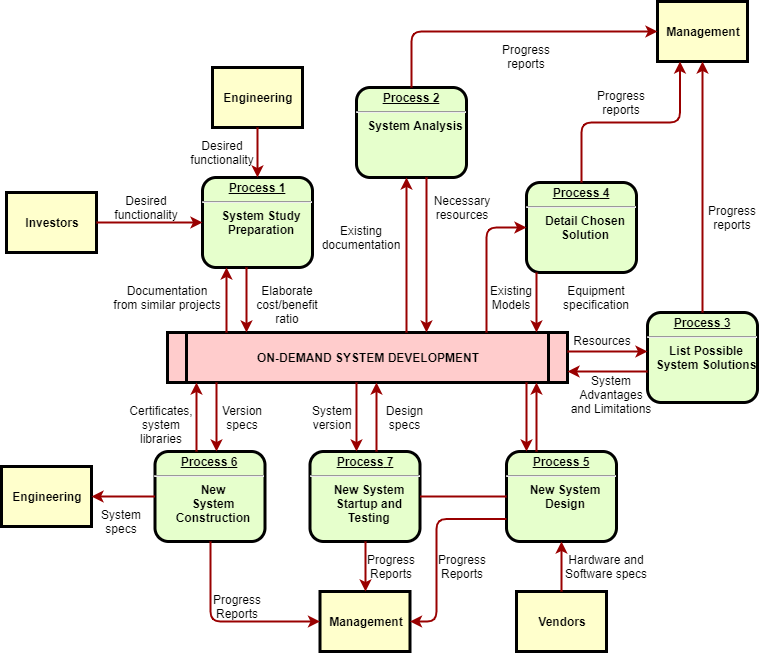

The diagram above was exported from draw.io. Its source (the exported page's mxGraphModel, read from the mxfile embedded in the PNG):
<mxGraphModel dx="777" dy="1105" grid="1" gridSize="10" guides="1" tooltips="1" connect="1" arrows="1" fold="1" page="1" pageScale="1" pageWidth="826" pageHeight="1169" background="#ffffff" math="0" shadow="0">
  <root>
    <mxCell id="0" />
    <mxCell id="1" parent="0" />
    <mxCell id="2" value="&lt;p style=&quot;margin: 0px; margin-top: 4px; text-align: center; text-decoration: underline;&quot;&gt;&lt;strong&gt;Process 1&lt;br /&gt;&lt;/strong&gt;&lt;/p&gt;&lt;hr /&gt;&lt;p style=&quot;margin: 0px; margin-left: 8px;&quot;&gt;System Study&lt;/p&gt;&lt;p style=&quot;margin: 0px; margin-left: 8px;&quot;&gt;Preparation&lt;/p&gt;" style="verticalAlign=middle;align=center;overflow=fill;fontSize=12;fontFamily=Helvetica;html=1;rounded=1;fontStyle=1;strokeWidth=3;fillColor=#E6FFCC" parent="1" vertex="1">
      <mxGeometry x="236" y="236" width="110" height="90" as="geometry" />
    </mxCell>
    <mxCell id="3" value="Engineering" style="whiteSpace=wrap;align=center;verticalAlign=middle;fontStyle=1;strokeWidth=3;fillColor=#FFFFCC" parent="1" vertex="1">
      <mxGeometry x="246" y="126" width="90" height="60" as="geometry" />
    </mxCell>
    <mxCell id="4" value="Investors" style="whiteSpace=wrap;align=center;verticalAlign=middle;fontStyle=1;strokeWidth=3;fillColor=#FFFFCC" parent="1" vertex="1">
      <mxGeometry x="40" y="251" width="90" height="60" as="geometry" />
    </mxCell>
    <mxCell id="5" value="ON-DEMAND SYSTEM DEVELOPMENT" style="shape=process;whiteSpace=wrap;align=center;verticalAlign=middle;size=0.0475;fontStyle=1;strokeWidth=3;fillColor=#FFCCCC" parent="1" vertex="1">
      <mxGeometry x="200.99999999999991" y="391" width="400" height="50" as="geometry" />
    </mxCell>
    <mxCell id="6" value="&lt;p style=&quot;margin: 0px; margin-top: 4px; text-align: center; text-decoration: underline;&quot;&gt;&lt;strong&gt;Process 2&lt;br /&gt;&lt;/strong&gt;&lt;/p&gt;&lt;hr /&gt;&lt;p style=&quot;margin: 0px; margin-left: 8px;&quot;&gt;System Analysis&lt;/p&gt;" style="verticalAlign=middle;align=center;overflow=fill;fontSize=12;fontFamily=Helvetica;html=1;rounded=1;fontStyle=1;strokeWidth=3;fillColor=#E6FFCC" parent="1" vertex="1">
      <mxGeometry x="390" y="146" width="110" height="90" as="geometry" />
    </mxCell>
    <mxCell id="7" value="&lt;p style=&quot;margin: 0px; margin-top: 4px; text-align: center; text-decoration: underline;&quot;&gt;&lt;strong&gt;&lt;strong&gt;Process&lt;/strong&gt; 3&lt;br /&gt;&lt;/strong&gt;&lt;/p&gt;&lt;hr /&gt;&lt;p style=&quot;margin: 0px; margin-left: 8px;&quot;&gt;List Possible&lt;/p&gt;&lt;p style=&quot;margin: 0px; margin-left: 8px;&quot;&gt;System Solutions&lt;/p&gt;" style="verticalAlign=middle;align=center;overflow=fill;fontSize=12;fontFamily=Helvetica;html=1;rounded=1;fontStyle=1;strokeWidth=3;fillColor=#E6FFCC" parent="1" vertex="1">
      <mxGeometry x="681" y="371" width="110" height="90" as="geometry" />
    </mxCell>
    <mxCell id="8" value="&lt;p style=&quot;margin: 0px; margin-top: 4px; text-align: center; text-decoration: underline;&quot;&gt;&lt;strong&gt;&lt;strong&gt;Process&lt;/strong&gt; 4&lt;br /&gt;&lt;/strong&gt;&lt;/p&gt;&lt;hr /&gt;&lt;p style=&quot;margin: 0px; margin-left: 8px;&quot;&gt;Detail Chosen&lt;/p&gt;&lt;p style=&quot;margin: 0px; margin-left: 8px;&quot;&gt;Solution&lt;/p&gt;" style="verticalAlign=middle;align=center;overflow=fill;fontSize=12;fontFamily=Helvetica;html=1;rounded=1;fontStyle=1;strokeWidth=3;fillColor=#E6FFCC" parent="1" vertex="1">
      <mxGeometry x="560" y="241" width="110" height="90" as="geometry" />
    </mxCell>
    <mxCell id="9" value="&lt;p style=&quot;margin: 0px; margin-top: 4px; text-align: center; text-decoration: underline;&quot;&gt;&lt;strong&gt;&lt;strong&gt;Process&lt;/strong&gt; 5&lt;br /&gt;&lt;/strong&gt;&lt;/p&gt;&lt;hr /&gt;&lt;p style=&quot;margin: 0px; margin-left: 8px;&quot;&gt;New System&lt;/p&gt;&lt;p style=&quot;margin: 0px; margin-left: 8px;&quot;&gt;Design&lt;/p&gt;" style="verticalAlign=middle;align=center;overflow=fill;fontSize=12;fontFamily=Helvetica;html=1;rounded=1;fontStyle=1;strokeWidth=3;fillColor=#E6FFCC" parent="1" vertex="1">
      <mxGeometry x="540" y="510" width="110" height="90" as="geometry" />
    </mxCell>
    <mxCell id="10" value="&lt;p style=&quot;margin: 0px; margin-top: 4px; text-align: center; text-decoration: underline;&quot;&gt;&lt;strong&gt;&lt;strong&gt;Process&lt;/strong&gt; 6&lt;br /&gt;&lt;/strong&gt;&lt;/p&gt;&lt;hr /&gt;&lt;p style=&quot;margin: 0px; margin-left: 8px;&quot;&gt;New&lt;/p&gt;&lt;p style=&quot;margin: 0px; margin-left: 8px;&quot;&gt;System&lt;/p&gt;&lt;p style=&quot;margin: 0px; margin-left: 8px;&quot;&gt;Construction&lt;/p&gt;" style="verticalAlign=middle;align=center;overflow=fill;fontSize=12;fontFamily=Helvetica;html=1;rounded=1;fontStyle=1;strokeWidth=3;fillColor=#E6FFCC" parent="1" vertex="1">
      <mxGeometry x="188.49999999999991" y="510" width="110" height="90" as="geometry" />
    </mxCell>
    <mxCell id="12" value="Management" style="whiteSpace=wrap;align=center;verticalAlign=middle;fontStyle=1;strokeWidth=3;fillColor=#FFFFCC" parent="1" vertex="1">
      <mxGeometry x="691" y="60.00000000000002" width="90" height="60" as="geometry" />
    </mxCell>
    <mxCell id="13" value="Management" style="whiteSpace=wrap;align=center;verticalAlign=middle;fontStyle=1;strokeWidth=3;fillColor=#FFFFCC" parent="1" vertex="1">
      <mxGeometry x="353.50000000000006" y="650" width="90" height="60" as="geometry" />
    </mxCell>
    <mxCell id="14" value="Engineering" style="whiteSpace=wrap;align=center;verticalAlign=middle;fontStyle=1;strokeWidth=3;fillColor=#FFFFCC" parent="1" vertex="1">
      <mxGeometry x="34.99999999999997" y="524.9999999999999" width="90" height="60" as="geometry" />
    </mxCell>
    <mxCell id="15" value="Vendors" style="whiteSpace=wrap;align=center;verticalAlign=middle;fontStyle=1;strokeWidth=3;fillColor=#FFFFCC" parent="1" vertex="1">
      <mxGeometry x="549.9999999999999" y="650" width="90" height="60" as="geometry" />
    </mxCell>
    <mxCell id="36" value="" style="edgeStyle=none;noEdgeStyle=1;strokeColor=#990000;strokeWidth=2" parent="1" source="3" target="2" edge="1">
      <mxGeometry width="100" height="100" relative="1" as="geometry">
        <mxPoint x="20" y="250" as="sourcePoint" />
        <mxPoint x="120" y="150" as="targetPoint" />
      </mxGeometry>
    </mxCell>
    <mxCell id="37" value="" style="edgeStyle=none;noEdgeStyle=1;strokeColor=#990000;strokeWidth=2" parent="1" source="4" target="2" edge="1">
      <mxGeometry width="100" height="100" relative="1" as="geometry">
        <mxPoint x="280" y="190" as="sourcePoint" />
        <mxPoint x="380" y="90" as="targetPoint" />
      </mxGeometry>
    </mxCell>
    <mxCell id="11" value="&lt;p style=&quot;margin: 0px; margin-top: 4px; text-align: center; text-decoration: underline;&quot;&gt;&lt;strong&gt;&lt;strong&gt;Process&lt;/strong&gt; 7&lt;br /&gt;&lt;/strong&gt;&lt;/p&gt;&lt;hr /&gt;&lt;p style=&quot;margin: 0px; margin-left: 8px;&quot;&gt;New System&lt;/p&gt;&lt;p style=&quot;margin: 0px; margin-left: 8px;&quot;&gt;Startup and&lt;/p&gt;&lt;p style=&quot;margin: 0px; margin-left: 8px;&quot;&gt;Testing&lt;/p&gt;" style="verticalAlign=middle;align=center;overflow=fill;fontSize=12;fontFamily=Helvetica;html=1;rounded=1;fontStyle=1;strokeWidth=3;fillColor=#E6FFCC" parent="1" vertex="1">
      <mxGeometry x="343.49999999999994" y="510" width="110" height="90" as="geometry" />
    </mxCell>
    <mxCell id="51" value="" style="endArrow=none;noEdgeStyle=1;strokeColor=#990000;strokeWidth=2" parent="1" source="9" target="11" edge="1">
      <mxGeometry relative="1" as="geometry">
        <mxPoint x="205.00819672131135" y="481" as="sourcePoint" />
        <mxPoint x="400.32786885245895" y="650" as="targetPoint" />
      </mxGeometry>
    </mxCell>
    <mxCell id="52" value="Desired &#10;functionality" style="text;spacingTop=-5;align=center" parent="1" vertex="1">
      <mxGeometry x="165" y="251" width="30" height="20" as="geometry" />
    </mxCell>
    <mxCell id="53" value="Desired &#10;functionality" style="text;spacingTop=-5;align=center" parent="1" vertex="1">
      <mxGeometry x="241" y="196" width="30" height="20" as="geometry" />
    </mxCell>
    <mxCell id="54" value="Documentation&#10;from similar projects" style="text;spacingTop=-5;align=center" parent="1" vertex="1">
      <mxGeometry x="186" y="341" width="30" height="20" as="geometry" />
    </mxCell>
    <mxCell id="55" value="" style="edgeStyle=elbowEdgeStyle;elbow=horizontal;strokeColor=#990000;strokeWidth=2" parent="1" source="5" target="2" edge="1">
      <mxGeometry width="100" height="100" relative="1" as="geometry">
        <mxPoint x="50" y="530" as="sourcePoint" />
        <mxPoint x="150" y="430" as="targetPoint" />
        <Array as="points">
          <mxPoint x="260" y="370" />
        </Array>
      </mxGeometry>
    </mxCell>
    <mxCell id="56" value="" style="edgeStyle=elbowEdgeStyle;elbow=horizontal;strokeColor=#990000;strokeWidth=2" parent="1" source="2" target="5" edge="1">
      <mxGeometry width="100" height="100" relative="1" as="geometry">
        <mxPoint x="50" y="500" as="sourcePoint" />
        <mxPoint x="150" y="400" as="targetPoint" />
        <Array as="points">
          <mxPoint x="280" y="360" />
        </Array>
      </mxGeometry>
    </mxCell>
    <mxCell id="57" value="Elaborate&#10;cost/benefit&#10;ratio" style="text;spacingTop=-5;align=center" parent="1" vertex="1">
      <mxGeometry x="306" y="341" width="30" height="20" as="geometry" />
    </mxCell>
    <mxCell id="58" value="" style="edgeStyle=elbowEdgeStyle;elbow=horizontal;strokeColor=#990000;strokeWidth=2" parent="1" source="5" target="6" edge="1">
      <mxGeometry width="100" height="100" relative="1" as="geometry">
        <mxPoint x="380" y="370" as="sourcePoint" />
        <mxPoint x="480" y="270" as="targetPoint" />
        <Array as="points">
          <mxPoint x="440" y="310" />
        </Array>
      </mxGeometry>
    </mxCell>
    <mxCell id="59" value="" style="edgeStyle=elbowEdgeStyle;elbow=horizontal;strokeColor=#990000;strokeWidth=2" parent="1" source="6" target="5" edge="1">
      <mxGeometry width="100" height="100" relative="1" as="geometry">
        <mxPoint x="350" y="370" as="sourcePoint" />
        <mxPoint x="450" y="270" as="targetPoint" />
        <Array as="points">
          <mxPoint x="460" y="320" />
        </Array>
      </mxGeometry>
    </mxCell>
    <mxCell id="60" value="Existing&#10;documentation" style="text;spacingTop=-5;align=center" parent="1" vertex="1">
      <mxGeometry x="380.0000000000001" y="280.99999999999983" width="30" height="20" as="geometry" />
    </mxCell>
    <mxCell id="61" value="Necessary&#10;resources" style="text;spacingTop=-5;align=center" parent="1" vertex="1">
      <mxGeometry x="481.0000000000002" y="251.00000000000006" width="30" height="20" as="geometry" />
    </mxCell>
    <mxCell id="62" value="Progress&#10;reports" style="text;spacingTop=-5;align=center" parent="1" vertex="1">
      <mxGeometry x="545.0000000000001" y="100.00000000000003" width="30" height="20" as="geometry" />
    </mxCell>
    <mxCell id="63" value="Progress&#10;reports" style="text;spacingTop=-5;align=center" parent="1" vertex="1">
      <mxGeometry x="640" y="146.0000000000001" width="30" height="20" as="geometry" />
    </mxCell>
    <mxCell id="64" value="Progress&#10;reports" style="text;spacingTop=-5;align=center" parent="1" vertex="1">
      <mxGeometry x="751.0000000000001" y="261.0000000000001" width="30" height="20" as="geometry" />
    </mxCell>
    <mxCell id="65" value="" style="edgeStyle=elbowEdgeStyle;elbow=horizontal;strokeColor=#990000;strokeWidth=2" parent="1" source="6" target="12" edge="1">
      <mxGeometry width="100" height="100" relative="1" as="geometry">
        <mxPoint x="260" y="180.0000000000001" as="sourcePoint" />
        <mxPoint x="360" y="80.00000000000011" as="targetPoint" />
        <Array as="points">
          <mxPoint x="445" y="140" />
        </Array>
      </mxGeometry>
    </mxCell>
    <mxCell id="66" value="" style="edgeStyle=elbowEdgeStyle;elbow=vertical;entryX=0.25;entryY=1;strokeColor=#990000;strokeWidth=2" parent="1" source="8" target="12" edge="1">
      <mxGeometry width="100" height="100" relative="1" as="geometry">
        <mxPoint x="530" y="250" as="sourcePoint" />
        <mxPoint x="630" y="150" as="targetPoint" />
      </mxGeometry>
    </mxCell>
    <mxCell id="67" value="" style="edgeStyle=elbowEdgeStyle;elbow=horizontal;strokeColor=#990000;strokeWidth=2" parent="1" source="7" target="12" edge="1">
      <mxGeometry width="100" height="100" relative="1" as="geometry">
        <mxPoint x="660.0000000000002" y="360" as="sourcePoint" />
        <mxPoint x="760.0000000000002" y="260" as="targetPoint" />
      </mxGeometry>
    </mxCell>
    <mxCell id="68" value="" style="edgeStyle=elbowEdgeStyle;elbow=horizontal;strokeColor=#990000;strokeWidth=2" parent="1" source="8" target="5" edge="1">
      <mxGeometry width="100" height="100" relative="1" as="geometry">
        <mxPoint x="570" y="380" as="sourcePoint" />
        <mxPoint x="510" y="250" as="targetPoint" />
        <Array as="points">
          <mxPoint x="570" y="360" />
        </Array>
      </mxGeometry>
    </mxCell>
    <mxCell id="69" value="" style="edgeStyle=segmentEdgeStyle;strokeColor=#990000;strokeWidth=2" parent="1" source="5" target="8" edge="1">
      <mxGeometry width="100" height="100" relative="1" as="geometry">
        <mxPoint x="340" y="360" as="sourcePoint" />
        <mxPoint x="440" y="260" as="targetPoint" />
        <Array as="points">
          <mxPoint x="520" y="286" />
        </Array>
      </mxGeometry>
    </mxCell>
    <mxCell id="70" value="Existing&#10;Models" style="text;spacingTop=-5;align=center" parent="1" vertex="1">
      <mxGeometry x="530.0000000000002" y="340.9999999999999" width="30" height="20" as="geometry" />
    </mxCell>
    <mxCell id="71" value="Equipment&#10;specification" style="text;spacingTop=-5;align=center" parent="1" vertex="1">
      <mxGeometry x="615" y="341" width="30" height="20" as="geometry" />
    </mxCell>
    <mxCell id="72" value="" style="edgeStyle=elbowEdgeStyle;elbow=vertical;strokeColor=#990000;strokeWidth=2" parent="1" source="5" target="7" edge="1">
      <mxGeometry width="100" height="100" relative="1" as="geometry">
        <mxPoint x="500" y="500" as="sourcePoint" />
        <mxPoint x="600" y="400" as="targetPoint" />
        <Array as="points">
          <mxPoint x="650" y="410" />
        </Array>
      </mxGeometry>
    </mxCell>
    <mxCell id="73" value="" style="edgeStyle=elbowEdgeStyle;elbow=vertical;strokeColor=#990000;strokeWidth=2" parent="1" source="7" target="5" edge="1">
      <mxGeometry width="100" height="100" relative="1" as="geometry">
        <mxPoint x="460" y="500" as="sourcePoint" />
        <mxPoint x="560" y="400" as="targetPoint" />
        <Array as="points">
          <mxPoint x="650" y="430" />
        </Array>
      </mxGeometry>
    </mxCell>
    <mxCell id="74" value="Resources" style="text;spacingTop=-5;align=center" parent="1" vertex="1">
      <mxGeometry x="621" y="390.99999999999994" width="30" height="20" as="geometry" />
    </mxCell>
    <mxCell id="75" value="System &#10;Advantages &#10;and Limitations" style="text;spacingTop=-5;align=center" parent="1" vertex="1">
      <mxGeometry x="630" y="431.0000000000001" width="30" height="20" as="geometry" />
    </mxCell>
    <mxCell id="76" value="" style="edgeStyle=elbowEdgeStyle;elbow=horizontal;strokeColor=#990000;strokeWidth=2" parent="1" source="9" target="5" edge="1">
      <mxGeometry width="100" height="100" relative="1" as="geometry">
        <mxPoint x="420" y="580" as="sourcePoint" />
        <mxPoint x="520" y="480" as="targetPoint" />
        <Array as="points">
          <mxPoint x="570" y="470" />
        </Array>
      </mxGeometry>
    </mxCell>
    <mxCell id="77" value="" style="edgeStyle=elbowEdgeStyle;elbow=horizontal;strokeColor=#990000;strokeWidth=2" parent="1" source="5" target="9" edge="1">
      <mxGeometry width="100" height="100" relative="1" as="geometry">
        <mxPoint x="400" y="590" as="sourcePoint" />
        <mxPoint x="500" y="490" as="targetPoint" />
        <Array as="points">
          <mxPoint x="560" y="480" />
        </Array>
      </mxGeometry>
    </mxCell>
    <mxCell id="78" value="" style="edgeStyle=elbowEdgeStyle;elbow=horizontal;strokeColor=#990000;strokeWidth=2" parent="1" source="15" target="9" edge="1">
      <mxGeometry width="100" height="100" relative="1" as="geometry">
        <mxPoint x="430" y="700" as="sourcePoint" />
        <mxPoint x="530" y="600" as="targetPoint" />
      </mxGeometry>
    </mxCell>
    <mxCell id="79" value="Hardware and&#10;Software specs" style="text;spacingTop=-5;align=center" parent="1" vertex="1">
      <mxGeometry x="625" y="610" width="30" height="20" as="geometry" />
    </mxCell>
    <mxCell id="81" value="" style="edgeStyle=elbowEdgeStyle;elbow=horizontal;exitX=0;exitY=0.75;strokeColor=#990000;strokeWidth=2" parent="1" source="9" target="13" edge="1">
      <mxGeometry width="100" height="100" relative="1" as="geometry">
        <mxPoint x="420" y="730" as="sourcePoint" />
        <mxPoint x="520" y="630" as="targetPoint" />
        <Array as="points">
          <mxPoint x="470" y="630" />
        </Array>
      </mxGeometry>
    </mxCell>
    <mxCell id="82" value="Progress&#10;Reports" style="text;spacingTop=-5;align=center" parent="1" vertex="1">
      <mxGeometry x="481.0000000000004" y="610.0000000000001" width="30" height="20" as="geometry" />
    </mxCell>
    <mxCell id="83" value="" style="edgeStyle=elbowEdgeStyle;elbow=horizontal;strokeColor=#990000;strokeWidth=2" parent="1" source="11" target="13" edge="1">
      <mxGeometry width="100" height="100" relative="1" as="geometry">
        <mxPoint x="200" y="660.0000000000002" as="sourcePoint" />
        <mxPoint x="230.0000000000001" y="650" as="targetPoint" />
      </mxGeometry>
    </mxCell>
    <mxCell id="84" value="Progress&#10;Reports" style="text;spacingTop=-5;align=center" parent="1" vertex="1">
      <mxGeometry x="410.00000000000017" y="610.0000000000002" width="30" height="20" as="geometry" />
    </mxCell>
    <mxCell id="85" value="" style="edgeStyle=elbowEdgeStyle;elbow=horizontal;strokeColor=#990000;strokeWidth=2" parent="1" source="10" target="13" edge="1">
      <mxGeometry width="100" height="100" relative="1" as="geometry">
        <mxPoint x="130.0000000000001" y="740" as="sourcePoint" />
        <mxPoint x="230.0000000000001" y="640" as="targetPoint" />
        <Array as="points">
          <mxPoint x="244" y="630" />
        </Array>
      </mxGeometry>
    </mxCell>
    <mxCell id="86" value="Progress&#10;Reports" style="text;spacingTop=-5;align=center" parent="1" vertex="1">
      <mxGeometry x="255.99999999999994" y="650.0000000000001" width="30" height="20" as="geometry" />
    </mxCell>
    <mxCell id="87" value="" style="edgeStyle=elbowEdgeStyle;elbow=vertical;strokeColor=#990000;strokeWidth=2" parent="1" source="10" target="14" edge="1">
      <mxGeometry width="100" height="100" relative="1" as="geometry">
        <mxPoint x="70" y="740" as="sourcePoint" />
        <mxPoint x="170" y="640" as="targetPoint" />
      </mxGeometry>
    </mxCell>
    <mxCell id="88" value="" style="edgeStyle=elbowEdgeStyle;elbow=horizontal;strokeColor=#990000;strokeWidth=2" parent="1" source="5" target="11" edge="1">
      <mxGeometry width="100" height="100" relative="1" as="geometry">
        <mxPoint x="50" y="500" as="sourcePoint" />
        <mxPoint x="150" y="400" as="targetPoint" />
        <Array as="points">
          <mxPoint x="390" y="470" />
        </Array>
      </mxGeometry>
    </mxCell>
    <mxCell id="89" value="" style="edgeStyle=elbowEdgeStyle;elbow=horizontal;strokeColor=#990000;strokeWidth=2" parent="1" source="11" target="5" edge="1">
      <mxGeometry width="100" height="100" relative="1" as="geometry">
        <mxPoint x="59.999999999999886" y="510" as="sourcePoint" />
        <mxPoint x="159.9999999999999" y="410" as="targetPoint" />
        <Array as="points">
          <mxPoint x="410" y="470" />
        </Array>
      </mxGeometry>
    </mxCell>
    <mxCell id="90" value="Version&#10;specs" style="text;spacingTop=-5;align=center" parent="1" vertex="1">
      <mxGeometry x="261" y="461" width="30" height="20" as="geometry" />
    </mxCell>
    <mxCell id="91" value="Certificates,&#10;system&#10;libraries" style="text;spacingTop=-5;align=center" parent="1" vertex="1">
      <mxGeometry x="180" y="461.0000000000002" width="30" height="20" as="geometry" />
    </mxCell>
    <mxCell id="92" value="" style="edgeStyle=elbowEdgeStyle;elbow=horizontal;strokeColor=#990000;strokeWidth=2" parent="1" source="5" target="10" edge="1">
      <mxGeometry width="100" height="100" relative="1" as="geometry">
        <mxPoint x="30.000000000000114" y="500" as="sourcePoint" />
        <mxPoint x="130.0000000000001" y="400" as="targetPoint" />
        <Array as="points">
          <mxPoint x="250" y="470" />
        </Array>
      </mxGeometry>
    </mxCell>
    <mxCell id="93" value="" style="edgeStyle=elbowEdgeStyle;elbow=horizontal;strokeColor=#990000;strokeWidth=2" parent="1" source="10" target="5" edge="1">
      <mxGeometry width="100" height="100" relative="1" as="geometry">
        <mxPoint x="40" y="510" as="sourcePoint" />
        <mxPoint x="140" y="410" as="targetPoint" />
        <Array as="points">
          <mxPoint x="230" y="470" />
        </Array>
      </mxGeometry>
    </mxCell>
    <mxCell id="94" value="System&#10;specs" style="text;spacingTop=-5;align=center" parent="1" vertex="1">
      <mxGeometry x="139.99999999999994" y="565.0000000000001" width="30" height="20" as="geometry" />
    </mxCell>
    <mxCell id="95" value="Design&#10;specs" style="text;spacingTop=-5;align=center" parent="1" vertex="1">
      <mxGeometry x="423.49999999999994" y="461.0000000000002" width="30" height="20" as="geometry" />
    </mxCell>
    <mxCell id="96" value="System&#10;version" style="text;spacingTop=-5;align=center" parent="1" vertex="1">
      <mxGeometry x="350.9999999999998" y="461" width="30" height="20" as="geometry" />
    </mxCell>
  </root>
</mxGraphModel>